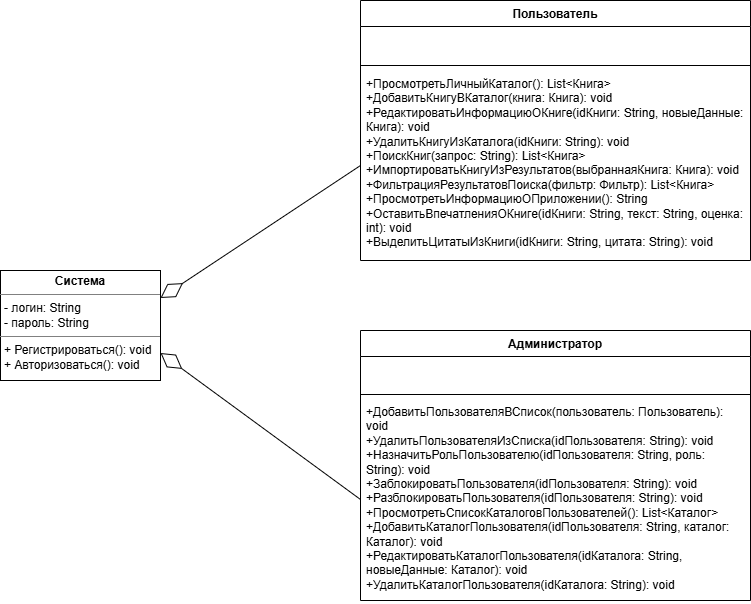

The diagram above was exported from draw.io. Its source (the exported page's mxGraphModel, read from the mxfile embedded in the PNG):
<mxGraphModel dx="1042" dy="634" grid="1" gridSize="10" guides="1" tooltips="1" connect="1" arrows="1" fold="1" page="1" pageScale="1" pageWidth="827" pageHeight="1169" math="0" shadow="0">
  <root>
    <mxCell id="0" />
    <mxCell id="1" parent="0" />
    <mxCell id="VBAFtEy0R2nj2JCNqlaJ-2" parent="1" style="swimlane;fontStyle=1;align=center;verticalAlign=top;childLayout=stackLayout;horizontal=1;startSize=26;horizontalStack=0;resizeParent=1;resizeParentMax=0;resizeLast=0;collapsible=1;marginBottom=0;whiteSpace=wrap;html=1;" value="Пользователь" vertex="1">
      <mxGeometry height="260" width="390" x="370" y="20" as="geometry" />
    </mxCell>
    <mxCell id="9STEUB2UuW9jcG40Apq7-7" parent="VBAFtEy0R2nj2JCNqlaJ-2" style="text;strokeColor=none;fillColor=none;align=left;verticalAlign=top;spacingLeft=4;spacingRight=4;overflow=hidden;rotatable=0;points=[[0,0.5],[1,0.5]];portConstraint=eastwest;whiteSpace=wrap;html=1;" value="" vertex="1">
      <mxGeometry height="34" width="390" y="26" as="geometry" />
    </mxCell>
    <mxCell id="VBAFtEy0R2nj2JCNqlaJ-4" parent="VBAFtEy0R2nj2JCNqlaJ-2" style="line;strokeWidth=1;fillColor=none;align=left;verticalAlign=middle;spacingTop=-1;spacingLeft=3;spacingRight=3;rotatable=0;labelPosition=right;points=[];portConstraint=eastwest;strokeColor=inherit;" value="" vertex="1">
      <mxGeometry height="10" width="390" y="60" as="geometry" />
    </mxCell>
    <mxCell id="VBAFtEy0R2nj2JCNqlaJ-5" parent="VBAFtEy0R2nj2JCNqlaJ-2" style="text;strokeColor=none;fillColor=none;align=left;verticalAlign=top;spacingLeft=4;spacingRight=4;overflow=hidden;rotatable=0;points=[[0,0.5],[1,0.5]];portConstraint=eastwest;whiteSpace=wrap;html=1;" value="&lt;div&gt;&lt;span style=&quot;background-color: transparent; color: light-dark(rgb(0, 0, 0), rgb(255, 255, 255));&quot;&gt;+ПросмотретьЛичныйКаталог(): List&amp;lt;Книга&amp;gt;&lt;/span&gt;&lt;/div&gt;&lt;div&gt;+ДобавитьКнигуВКаталог(книга: Книга): void&lt;/div&gt;&lt;div&gt;+РедактироватьИнформациюОКниге(idКниги: String, новыеДанные: Книга): void&lt;/div&gt;&lt;div&gt;+УдалитьКнигуИзКаталога(idКниги: String): void&lt;/div&gt;&lt;div&gt;+ПоискКниг(запрос: String): List&amp;lt;Книга&amp;gt;&lt;/div&gt;&lt;div&gt;+ИмпортироватьКнигуИзРезультатов(выбраннаяКнига: Книга): void&lt;/div&gt;&lt;div&gt;+ФильтрацияРезультатовПоиска(фильтр: Фильтр): List&amp;lt;Книга&amp;gt;&lt;/div&gt;&lt;div&gt;+ПросмотретьИнформациюОПриложении(): String&lt;/div&gt;&lt;div&gt;+ОставитьВпечатленияОКниге(idКниги: String, текст: String, оценка: int): void&lt;/div&gt;&lt;div&gt;+ВыделитьЦитатыИзКниги(idКниги: String, цитата: String): void&lt;/div&gt;" vertex="1">
      <mxGeometry height="190" width="390" y="70" as="geometry" />
    </mxCell>
    <mxCell id="VBAFtEy0R2nj2JCNqlaJ-6" parent="1" style="swimlane;fontStyle=1;align=center;verticalAlign=top;childLayout=stackLayout;horizontal=1;startSize=26;horizontalStack=0;resizeParent=1;resizeParentMax=0;resizeLast=0;collapsible=1;marginBottom=0;whiteSpace=wrap;html=1;" value="Администратор" vertex="1">
      <mxGeometry height="270" width="390" x="370" y="350" as="geometry" />
    </mxCell>
    <mxCell id="VBAFtEy0R2nj2JCNqlaJ-7" parent="VBAFtEy0R2nj2JCNqlaJ-6" style="text;strokeColor=none;fillColor=none;align=left;verticalAlign=top;spacingLeft=4;spacingRight=4;overflow=hidden;rotatable=0;points=[[0,0.5],[1,0.5]];portConstraint=eastwest;whiteSpace=wrap;html=1;" value="" vertex="1">
      <mxGeometry height="34" width="390" y="26" as="geometry" />
    </mxCell>
    <mxCell id="VBAFtEy0R2nj2JCNqlaJ-8" parent="VBAFtEy0R2nj2JCNqlaJ-6" style="line;strokeWidth=1;fillColor=none;align=left;verticalAlign=middle;spacingTop=-1;spacingLeft=3;spacingRight=3;rotatable=0;labelPosition=right;points=[];portConstraint=eastwest;strokeColor=inherit;" value="" vertex="1">
      <mxGeometry height="8" width="390" y="60" as="geometry" />
    </mxCell>
    <mxCell id="VBAFtEy0R2nj2JCNqlaJ-9" parent="VBAFtEy0R2nj2JCNqlaJ-6" style="text;strokeColor=none;fillColor=none;align=left;verticalAlign=top;spacingLeft=4;spacingRight=4;overflow=hidden;rotatable=0;points=[[0,0.5],[1,0.5]];portConstraint=eastwest;whiteSpace=wrap;html=1;" value="&lt;div&gt;&lt;span style=&quot;background-color: transparent; color: light-dark(rgb(0, 0, 0), rgb(255, 255, 255));&quot;&gt;+ДобавитьПользователяВСписок(пользователь: Пользователь): void&lt;/span&gt;&lt;/div&gt;&lt;div&gt;+УдалитьПользователяИзСписка(idПользователя: String): void&lt;/div&gt;&lt;div&gt;+НазначитьРольПользователю(idПользователя: String, роль: String): void&lt;/div&gt;&lt;div&gt;+ЗаблокироватьПользователя(idПользователя: String): void&lt;/div&gt;&lt;div&gt;+РазблокироватьПользователя(idПользователя: String): void&lt;/div&gt;&lt;div&gt;+ПросмотретьСписокКаталоговПользователей(): List&amp;lt;Каталог&amp;gt;&lt;/div&gt;&lt;div&gt;+ДобавитьКаталогПользователя(idПользователя: String, каталог: Каталог): void&lt;/div&gt;&lt;div&gt;+РедактироватьКаталогПользователя(idКаталога: String, новыеДанные: Каталог): void&lt;/div&gt;&lt;div&gt;+УдалитьКаталогПользователя(idКаталога: String): void&lt;/div&gt;" vertex="1">
      <mxGeometry height="202" width="390" y="68" as="geometry" />
    </mxCell>
    <mxCell id="VBAFtEy0R2nj2JCNqlaJ-10" edge="1" parent="1" source="VBAFtEy0R2nj2JCNqlaJ-9" style="endArrow=diamondThin;endFill=0;endSize=24;html=1;rounded=0;exitX=0;exitY=0.5;exitDx=0;exitDy=0;entryX=1;entryY=0.75;entryDx=0;entryDy=0;" target="9STEUB2UuW9jcG40Apq7-3" value="">
      <mxGeometry relative="1" width="160" as="geometry">
        <mxPoint x="80" y="460" as="sourcePoint" />
        <mxPoint x="180" y="385" as="targetPoint" />
      </mxGeometry>
    </mxCell>
    <mxCell id="VBAFtEy0R2nj2JCNqlaJ-11" edge="1" parent="1" source="VBAFtEy0R2nj2JCNqlaJ-5" style="endArrow=diamondThin;endFill=0;endSize=24;html=1;rounded=0;exitX=0;exitY=0.5;exitDx=0;exitDy=0;entryX=1;entryY=0.25;entryDx=0;entryDy=0;" target="9STEUB2UuW9jcG40Apq7-3" value="">
      <mxGeometry relative="1" width="160" as="geometry">
        <mxPoint x="120" y="60" as="sourcePoint" />
        <mxPoint x="180" y="315" as="targetPoint" />
      </mxGeometry>
    </mxCell>
    <mxCell id="9STEUB2UuW9jcG40Apq7-3" parent="1" style="verticalAlign=top;align=left;overflow=fill;html=1;whiteSpace=wrap;" value="&lt;p style=&quot;margin:0px;margin-top:4px;text-align:center;&quot;&gt;&lt;b&gt;Система&lt;/b&gt;&lt;/p&gt;&lt;hr size=&quot;1&quot; style=&quot;border-style:solid;&quot;&gt;&lt;p style=&quot;margin:0px;margin-left:4px;&quot;&gt;- логин: String&lt;/p&gt;&lt;p style=&quot;margin:0px;margin-left:4px;&quot;&gt;- пароль: String&lt;/p&gt;&lt;hr size=&quot;1&quot; style=&quot;border-style:solid;&quot;&gt;&lt;p style=&quot;margin:0px;margin-left:4px;&quot;&gt;+ Регистрироваться(): void&lt;/p&gt;&lt;p style=&quot;margin:0px;margin-left:4px;&quot;&gt;+ Авторизоваться(): void&lt;/p&gt;" vertex="1">
      <mxGeometry height="110" width="160" x="10" y="290" as="geometry" />
    </mxCell>
  </root>
</mxGraphModel>